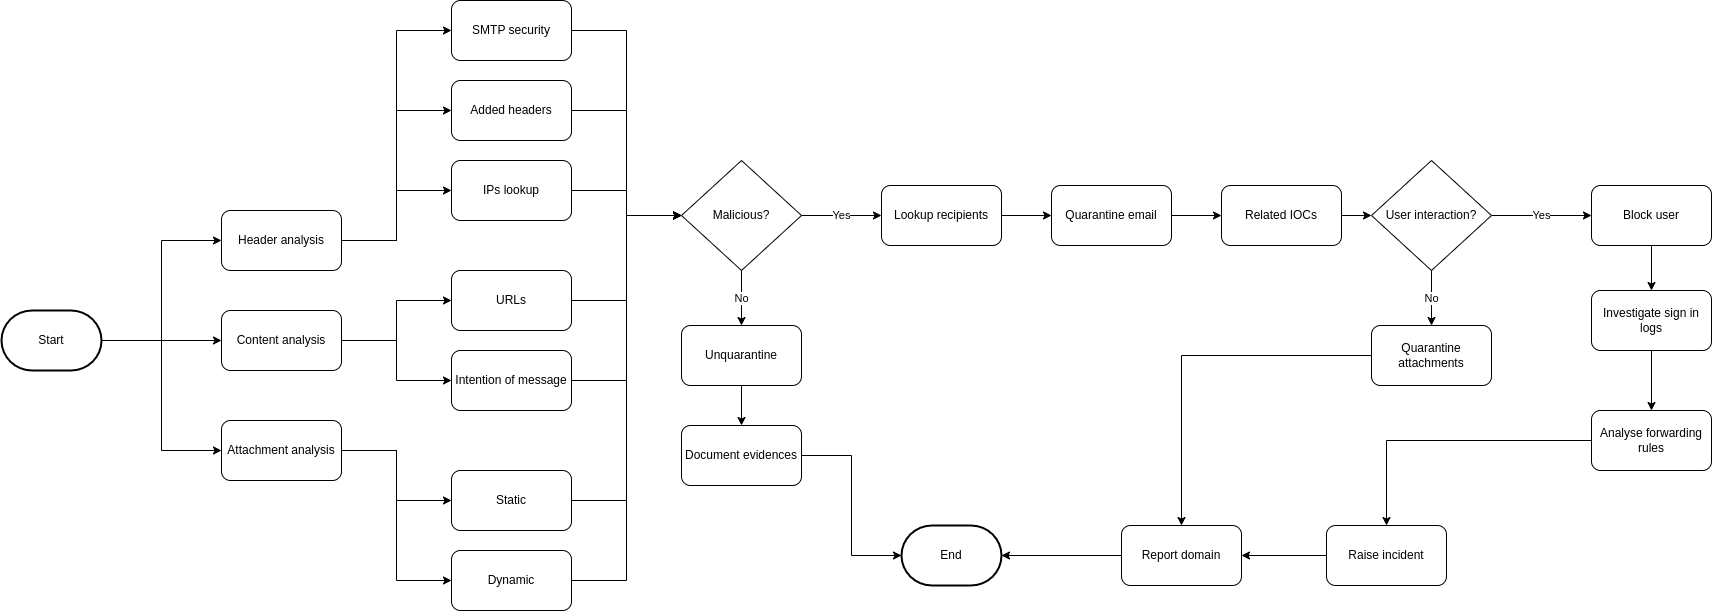

The diagram above was exported from draw.io. Its source (the exported page's mxGraphModel, read from the mxfile embedded in the PNG):
<mxGraphModel dx="2284" dy="1902" grid="1" gridSize="10" guides="1" tooltips="1" connect="1" arrows="1" fold="1" page="1" pageScale="1" pageWidth="850" pageHeight="1100" math="0" shadow="0">
  <root>
    <mxCell id="0" />
    <mxCell id="1" parent="0" />
    <mxCell id="6EEIlO3GM95Kz8tlqV_y-7" style="edgeStyle=orthogonalEdgeStyle;rounded=0;orthogonalLoop=1;jettySize=auto;html=1;entryX=0;entryY=0.5;entryDx=0;entryDy=0;" edge="1" parent="1" source="6EEIlO3GM95Kz8tlqV_y-2" target="6EEIlO3GM95Kz8tlqV_y-4">
      <mxGeometry relative="1" as="geometry" />
    </mxCell>
    <mxCell id="6EEIlO3GM95Kz8tlqV_y-8" style="edgeStyle=orthogonalEdgeStyle;rounded=0;orthogonalLoop=1;jettySize=auto;html=1;entryX=0;entryY=0.5;entryDx=0;entryDy=0;" edge="1" parent="1" source="6EEIlO3GM95Kz8tlqV_y-2" target="6EEIlO3GM95Kz8tlqV_y-5">
      <mxGeometry relative="1" as="geometry" />
    </mxCell>
    <mxCell id="6EEIlO3GM95Kz8tlqV_y-9" style="edgeStyle=orthogonalEdgeStyle;rounded=0;orthogonalLoop=1;jettySize=auto;html=1;entryX=0;entryY=0.5;entryDx=0;entryDy=0;" edge="1" parent="1" source="6EEIlO3GM95Kz8tlqV_y-2" target="6EEIlO3GM95Kz8tlqV_y-6">
      <mxGeometry relative="1" as="geometry" />
    </mxCell>
    <mxCell id="6EEIlO3GM95Kz8tlqV_y-2" value="Start" style="strokeWidth=2;html=1;shape=mxgraph.flowchart.terminator;whiteSpace=wrap;" vertex="1" parent="1">
      <mxGeometry x="-170" y="90" width="100" height="60" as="geometry" />
    </mxCell>
    <mxCell id="6EEIlO3GM95Kz8tlqV_y-3" value="End" style="strokeWidth=2;html=1;shape=mxgraph.flowchart.terminator;whiteSpace=wrap;" vertex="1" parent="1">
      <mxGeometry x="730" y="305" width="100" height="60" as="geometry" />
    </mxCell>
    <mxCell id="6EEIlO3GM95Kz8tlqV_y-17" style="edgeStyle=orthogonalEdgeStyle;rounded=0;orthogonalLoop=1;jettySize=auto;html=1;entryX=0;entryY=0.5;entryDx=0;entryDy=0;entryPerimeter=0;" edge="1" parent="1" source="6EEIlO3GM95Kz8tlqV_y-4" target="6EEIlO3GM95Kz8tlqV_y-10">
      <mxGeometry relative="1" as="geometry">
        <mxPoint x="270" y="-190" as="targetPoint" />
      </mxGeometry>
    </mxCell>
    <mxCell id="6EEIlO3GM95Kz8tlqV_y-18" style="edgeStyle=orthogonalEdgeStyle;rounded=0;orthogonalLoop=1;jettySize=auto;html=1;entryX=0;entryY=0.5;entryDx=0;entryDy=0;" edge="1" parent="1" source="6EEIlO3GM95Kz8tlqV_y-4" target="6EEIlO3GM95Kz8tlqV_y-12">
      <mxGeometry relative="1" as="geometry" />
    </mxCell>
    <mxCell id="6EEIlO3GM95Kz8tlqV_y-19" style="edgeStyle=orthogonalEdgeStyle;rounded=0;orthogonalLoop=1;jettySize=auto;html=1;entryX=0;entryY=0.5;entryDx=0;entryDy=0;" edge="1" parent="1" source="6EEIlO3GM95Kz8tlqV_y-4" target="6EEIlO3GM95Kz8tlqV_y-11">
      <mxGeometry relative="1" as="geometry" />
    </mxCell>
    <mxCell id="6EEIlO3GM95Kz8tlqV_y-4" value="Header analysis" style="rounded=1;whiteSpace=wrap;html=1;" vertex="1" parent="1">
      <mxGeometry x="50" y="-10" width="120" height="60" as="geometry" />
    </mxCell>
    <mxCell id="6EEIlO3GM95Kz8tlqV_y-20" style="edgeStyle=orthogonalEdgeStyle;rounded=0;orthogonalLoop=1;jettySize=auto;html=1;" edge="1" parent="1" source="6EEIlO3GM95Kz8tlqV_y-5" target="6EEIlO3GM95Kz8tlqV_y-14">
      <mxGeometry relative="1" as="geometry" />
    </mxCell>
    <mxCell id="6EEIlO3GM95Kz8tlqV_y-21" style="edgeStyle=orthogonalEdgeStyle;rounded=0;orthogonalLoop=1;jettySize=auto;html=1;entryX=0;entryY=0.5;entryDx=0;entryDy=0;" edge="1" parent="1" source="6EEIlO3GM95Kz8tlqV_y-5" target="6EEIlO3GM95Kz8tlqV_y-13">
      <mxGeometry relative="1" as="geometry" />
    </mxCell>
    <mxCell id="6EEIlO3GM95Kz8tlqV_y-5" value="Content analysis" style="rounded=1;whiteSpace=wrap;html=1;" vertex="1" parent="1">
      <mxGeometry x="50" y="90" width="120" height="60" as="geometry" />
    </mxCell>
    <mxCell id="6EEIlO3GM95Kz8tlqV_y-22" style="edgeStyle=orthogonalEdgeStyle;rounded=0;orthogonalLoop=1;jettySize=auto;html=1;entryX=0;entryY=0.5;entryDx=0;entryDy=0;" edge="1" parent="1" source="6EEIlO3GM95Kz8tlqV_y-6" target="6EEIlO3GM95Kz8tlqV_y-16">
      <mxGeometry relative="1" as="geometry" />
    </mxCell>
    <mxCell id="6EEIlO3GM95Kz8tlqV_y-23" style="edgeStyle=orthogonalEdgeStyle;rounded=0;orthogonalLoop=1;jettySize=auto;html=1;entryX=0;entryY=0.5;entryDx=0;entryDy=0;" edge="1" parent="1" source="6EEIlO3GM95Kz8tlqV_y-6" target="6EEIlO3GM95Kz8tlqV_y-15">
      <mxGeometry relative="1" as="geometry" />
    </mxCell>
    <mxCell id="6EEIlO3GM95Kz8tlqV_y-6" value="Attachment analysis" style="rounded=1;whiteSpace=wrap;html=1;" vertex="1" parent="1">
      <mxGeometry x="50" y="200" width="120" height="60" as="geometry" />
    </mxCell>
    <mxCell id="6EEIlO3GM95Kz8tlqV_y-25" style="edgeStyle=orthogonalEdgeStyle;rounded=0;orthogonalLoop=1;jettySize=auto;html=1;entryX=0;entryY=0.5;entryDx=0;entryDy=0;" edge="1" parent="1" source="6EEIlO3GM95Kz8tlqV_y-10" target="6EEIlO3GM95Kz8tlqV_y-24">
      <mxGeometry relative="1" as="geometry" />
    </mxCell>
    <mxCell id="6EEIlO3GM95Kz8tlqV_y-10" value="SMTP security" style="rounded=1;whiteSpace=wrap;html=1;" vertex="1" parent="1">
      <mxGeometry x="280" y="-220" width="120" height="60" as="geometry" />
    </mxCell>
    <mxCell id="6EEIlO3GM95Kz8tlqV_y-27" style="edgeStyle=orthogonalEdgeStyle;rounded=0;orthogonalLoop=1;jettySize=auto;html=1;entryX=0;entryY=0.5;entryDx=0;entryDy=0;" edge="1" parent="1" source="6EEIlO3GM95Kz8tlqV_y-11" target="6EEIlO3GM95Kz8tlqV_y-24">
      <mxGeometry relative="1" as="geometry" />
    </mxCell>
    <mxCell id="6EEIlO3GM95Kz8tlqV_y-11" value="IPs lookup" style="rounded=1;whiteSpace=wrap;html=1;" vertex="1" parent="1">
      <mxGeometry x="280" y="-60" width="120" height="60" as="geometry" />
    </mxCell>
    <mxCell id="6EEIlO3GM95Kz8tlqV_y-26" style="edgeStyle=orthogonalEdgeStyle;rounded=0;orthogonalLoop=1;jettySize=auto;html=1;entryX=0;entryY=0.5;entryDx=0;entryDy=0;" edge="1" parent="1" source="6EEIlO3GM95Kz8tlqV_y-12" target="6EEIlO3GM95Kz8tlqV_y-24">
      <mxGeometry relative="1" as="geometry" />
    </mxCell>
    <mxCell id="6EEIlO3GM95Kz8tlqV_y-12" value="Added headers" style="rounded=1;whiteSpace=wrap;html=1;" vertex="1" parent="1">
      <mxGeometry x="280" y="-140" width="120" height="60" as="geometry" />
    </mxCell>
    <mxCell id="6EEIlO3GM95Kz8tlqV_y-29" style="edgeStyle=orthogonalEdgeStyle;rounded=0;orthogonalLoop=1;jettySize=auto;html=1;entryX=0;entryY=0.5;entryDx=0;entryDy=0;" edge="1" parent="1" source="6EEIlO3GM95Kz8tlqV_y-13" target="6EEIlO3GM95Kz8tlqV_y-24">
      <mxGeometry relative="1" as="geometry" />
    </mxCell>
    <mxCell id="6EEIlO3GM95Kz8tlqV_y-13" value="Intention of message" style="rounded=1;whiteSpace=wrap;html=1;" vertex="1" parent="1">
      <mxGeometry x="280" y="130" width="120" height="60" as="geometry" />
    </mxCell>
    <mxCell id="6EEIlO3GM95Kz8tlqV_y-28" style="edgeStyle=orthogonalEdgeStyle;rounded=0;orthogonalLoop=1;jettySize=auto;html=1;entryX=0;entryY=0.5;entryDx=0;entryDy=0;" edge="1" parent="1" source="6EEIlO3GM95Kz8tlqV_y-14" target="6EEIlO3GM95Kz8tlqV_y-24">
      <mxGeometry relative="1" as="geometry" />
    </mxCell>
    <mxCell id="6EEIlO3GM95Kz8tlqV_y-14" value="URLs" style="rounded=1;whiteSpace=wrap;html=1;" vertex="1" parent="1">
      <mxGeometry x="280" y="50" width="120" height="60" as="geometry" />
    </mxCell>
    <mxCell id="6EEIlO3GM95Kz8tlqV_y-31" style="edgeStyle=orthogonalEdgeStyle;rounded=0;orthogonalLoop=1;jettySize=auto;html=1;entryX=0;entryY=0.5;entryDx=0;entryDy=0;" edge="1" parent="1" source="6EEIlO3GM95Kz8tlqV_y-15" target="6EEIlO3GM95Kz8tlqV_y-24">
      <mxGeometry relative="1" as="geometry" />
    </mxCell>
    <mxCell id="6EEIlO3GM95Kz8tlqV_y-15" value="Dynamic" style="rounded=1;whiteSpace=wrap;html=1;" vertex="1" parent="1">
      <mxGeometry x="280" y="330" width="120" height="60" as="geometry" />
    </mxCell>
    <mxCell id="6EEIlO3GM95Kz8tlqV_y-30" style="edgeStyle=orthogonalEdgeStyle;rounded=0;orthogonalLoop=1;jettySize=auto;html=1;entryX=0;entryY=0.5;entryDx=0;entryDy=0;" edge="1" parent="1" source="6EEIlO3GM95Kz8tlqV_y-16" target="6EEIlO3GM95Kz8tlqV_y-24">
      <mxGeometry relative="1" as="geometry" />
    </mxCell>
    <mxCell id="6EEIlO3GM95Kz8tlqV_y-16" value="Static" style="rounded=1;whiteSpace=wrap;html=1;" vertex="1" parent="1">
      <mxGeometry x="280" y="250" width="120" height="60" as="geometry" />
    </mxCell>
    <mxCell id="6EEIlO3GM95Kz8tlqV_y-33" value="No" style="edgeStyle=orthogonalEdgeStyle;rounded=0;orthogonalLoop=1;jettySize=auto;html=1;" edge="1" parent="1" source="6EEIlO3GM95Kz8tlqV_y-24" target="6EEIlO3GM95Kz8tlqV_y-32">
      <mxGeometry relative="1" as="geometry" />
    </mxCell>
    <mxCell id="6EEIlO3GM95Kz8tlqV_y-35" value="Yes" style="edgeStyle=orthogonalEdgeStyle;rounded=0;orthogonalLoop=1;jettySize=auto;html=1;" edge="1" parent="1" source="6EEIlO3GM95Kz8tlqV_y-24" target="6EEIlO3GM95Kz8tlqV_y-34">
      <mxGeometry relative="1" as="geometry" />
    </mxCell>
    <mxCell id="6EEIlO3GM95Kz8tlqV_y-24" value="Malicious?" style="rhombus;whiteSpace=wrap;html=1;" vertex="1" parent="1">
      <mxGeometry x="510" y="-60" width="120" height="110" as="geometry" />
    </mxCell>
    <mxCell id="6EEIlO3GM95Kz8tlqV_y-39" value="" style="edgeStyle=orthogonalEdgeStyle;rounded=0;orthogonalLoop=1;jettySize=auto;html=1;" edge="1" parent="1" source="6EEIlO3GM95Kz8tlqV_y-32" target="6EEIlO3GM95Kz8tlqV_y-38">
      <mxGeometry relative="1" as="geometry" />
    </mxCell>
    <mxCell id="6EEIlO3GM95Kz8tlqV_y-32" value="Unquarantine" style="rounded=1;whiteSpace=wrap;html=1;" vertex="1" parent="1">
      <mxGeometry x="510" y="105" width="120" height="60" as="geometry" />
    </mxCell>
    <mxCell id="6EEIlO3GM95Kz8tlqV_y-37" value="" style="edgeStyle=orthogonalEdgeStyle;rounded=0;orthogonalLoop=1;jettySize=auto;html=1;" edge="1" parent="1" source="6EEIlO3GM95Kz8tlqV_y-34" target="6EEIlO3GM95Kz8tlqV_y-36">
      <mxGeometry relative="1" as="geometry" />
    </mxCell>
    <mxCell id="6EEIlO3GM95Kz8tlqV_y-34" value="Lookup recipients" style="rounded=1;whiteSpace=wrap;html=1;" vertex="1" parent="1">
      <mxGeometry x="710" y="-35" width="120" height="60" as="geometry" />
    </mxCell>
    <mxCell id="6EEIlO3GM95Kz8tlqV_y-42" value="" style="edgeStyle=orthogonalEdgeStyle;rounded=0;orthogonalLoop=1;jettySize=auto;html=1;" edge="1" parent="1" source="6EEIlO3GM95Kz8tlqV_y-36" target="6EEIlO3GM95Kz8tlqV_y-41">
      <mxGeometry relative="1" as="geometry" />
    </mxCell>
    <mxCell id="6EEIlO3GM95Kz8tlqV_y-36" value="Quarantine email" style="rounded=1;whiteSpace=wrap;html=1;" vertex="1" parent="1">
      <mxGeometry x="880" y="-35" width="120" height="60" as="geometry" />
    </mxCell>
    <mxCell id="6EEIlO3GM95Kz8tlqV_y-40" style="edgeStyle=orthogonalEdgeStyle;rounded=0;orthogonalLoop=1;jettySize=auto;html=1;entryX=0;entryY=0.5;entryDx=0;entryDy=0;entryPerimeter=0;" edge="1" parent="1" source="6EEIlO3GM95Kz8tlqV_y-38" target="6EEIlO3GM95Kz8tlqV_y-3">
      <mxGeometry relative="1" as="geometry" />
    </mxCell>
    <mxCell id="6EEIlO3GM95Kz8tlqV_y-38" value="Document evidences" style="rounded=1;whiteSpace=wrap;html=1;" vertex="1" parent="1">
      <mxGeometry x="510" y="205" width="120" height="60" as="geometry" />
    </mxCell>
    <mxCell id="6EEIlO3GM95Kz8tlqV_y-47" style="edgeStyle=orthogonalEdgeStyle;rounded=0;orthogonalLoop=1;jettySize=auto;html=1;" edge="1" parent="1" source="6EEIlO3GM95Kz8tlqV_y-41" target="6EEIlO3GM95Kz8tlqV_y-46">
      <mxGeometry relative="1" as="geometry" />
    </mxCell>
    <mxCell id="6EEIlO3GM95Kz8tlqV_y-41" value="Related IOCs" style="rounded=1;whiteSpace=wrap;html=1;" vertex="1" parent="1">
      <mxGeometry x="1050" y="-35" width="120" height="60" as="geometry" />
    </mxCell>
    <mxCell id="6EEIlO3GM95Kz8tlqV_y-60" value="" style="edgeStyle=orthogonalEdgeStyle;rounded=0;orthogonalLoop=1;jettySize=auto;html=1;" edge="1" parent="1" source="6EEIlO3GM95Kz8tlqV_y-43" target="6EEIlO3GM95Kz8tlqV_y-59">
      <mxGeometry relative="1" as="geometry" />
    </mxCell>
    <mxCell id="6EEIlO3GM95Kz8tlqV_y-43" value="Quarantine attachments" style="rounded=1;whiteSpace=wrap;html=1;" vertex="1" parent="1">
      <mxGeometry x="1200" y="105" width="120" height="60" as="geometry" />
    </mxCell>
    <mxCell id="6EEIlO3GM95Kz8tlqV_y-54" value="" style="edgeStyle=orthogonalEdgeStyle;rounded=0;orthogonalLoop=1;jettySize=auto;html=1;" edge="1" parent="1" source="6EEIlO3GM95Kz8tlqV_y-45" target="6EEIlO3GM95Kz8tlqV_y-48">
      <mxGeometry relative="1" as="geometry" />
    </mxCell>
    <mxCell id="6EEIlO3GM95Kz8tlqV_y-45" value="Block user" style="rounded=1;whiteSpace=wrap;html=1;" vertex="1" parent="1">
      <mxGeometry x="1420" y="-35" width="120" height="60" as="geometry" />
    </mxCell>
    <mxCell id="6EEIlO3GM95Kz8tlqV_y-52" value="Yes" style="edgeStyle=orthogonalEdgeStyle;rounded=0;orthogonalLoop=1;jettySize=auto;html=1;" edge="1" parent="1" source="6EEIlO3GM95Kz8tlqV_y-46" target="6EEIlO3GM95Kz8tlqV_y-45">
      <mxGeometry relative="1" as="geometry" />
    </mxCell>
    <mxCell id="6EEIlO3GM95Kz8tlqV_y-53" value="No" style="edgeStyle=orthogonalEdgeStyle;rounded=0;orthogonalLoop=1;jettySize=auto;html=1;exitX=0.5;exitY=1;exitDx=0;exitDy=0;" edge="1" parent="1" source="6EEIlO3GM95Kz8tlqV_y-46" target="6EEIlO3GM95Kz8tlqV_y-43">
      <mxGeometry relative="1" as="geometry">
        <Array as="points">
          <mxPoint x="1260" y="120" />
          <mxPoint x="1260" y="120" />
        </Array>
      </mxGeometry>
    </mxCell>
    <mxCell id="6EEIlO3GM95Kz8tlqV_y-46" value="User interaction?" style="rhombus;whiteSpace=wrap;html=1;" vertex="1" parent="1">
      <mxGeometry x="1200" y="-60" width="120" height="110" as="geometry" />
    </mxCell>
    <mxCell id="6EEIlO3GM95Kz8tlqV_y-55" value="" style="edgeStyle=orthogonalEdgeStyle;rounded=0;orthogonalLoop=1;jettySize=auto;html=1;" edge="1" parent="1" source="6EEIlO3GM95Kz8tlqV_y-48" target="6EEIlO3GM95Kz8tlqV_y-49">
      <mxGeometry relative="1" as="geometry" />
    </mxCell>
    <mxCell id="6EEIlO3GM95Kz8tlqV_y-48" value="Investigate sign in logs" style="rounded=1;whiteSpace=wrap;html=1;" vertex="1" parent="1">
      <mxGeometry x="1420" y="70" width="120" height="60" as="geometry" />
    </mxCell>
    <mxCell id="6EEIlO3GM95Kz8tlqV_y-56" value="" style="edgeStyle=orthogonalEdgeStyle;rounded=0;orthogonalLoop=1;jettySize=auto;html=1;" edge="1" parent="1" source="6EEIlO3GM95Kz8tlqV_y-49" target="6EEIlO3GM95Kz8tlqV_y-50">
      <mxGeometry relative="1" as="geometry" />
    </mxCell>
    <mxCell id="6EEIlO3GM95Kz8tlqV_y-49" value="Analyse forwarding rules" style="rounded=1;whiteSpace=wrap;html=1;" vertex="1" parent="1">
      <mxGeometry x="1420" y="190" width="120" height="60" as="geometry" />
    </mxCell>
    <mxCell id="6EEIlO3GM95Kz8tlqV_y-61" value="" style="edgeStyle=orthogonalEdgeStyle;rounded=0;orthogonalLoop=1;jettySize=auto;html=1;" edge="1" parent="1" source="6EEIlO3GM95Kz8tlqV_y-50" target="6EEIlO3GM95Kz8tlqV_y-59">
      <mxGeometry relative="1" as="geometry" />
    </mxCell>
    <mxCell id="6EEIlO3GM95Kz8tlqV_y-50" value="Raise incident" style="rounded=1;whiteSpace=wrap;html=1;" vertex="1" parent="1">
      <mxGeometry x="1155" y="305" width="120" height="60" as="geometry" />
    </mxCell>
    <mxCell id="6EEIlO3GM95Kz8tlqV_y-62" style="edgeStyle=orthogonalEdgeStyle;rounded=0;orthogonalLoop=1;jettySize=auto;html=1;" edge="1" parent="1" source="6EEIlO3GM95Kz8tlqV_y-59" target="6EEIlO3GM95Kz8tlqV_y-3">
      <mxGeometry relative="1" as="geometry" />
    </mxCell>
    <mxCell id="6EEIlO3GM95Kz8tlqV_y-59" value="Report domain" style="rounded=1;whiteSpace=wrap;html=1;" vertex="1" parent="1">
      <mxGeometry x="950" y="305" width="120" height="60" as="geometry" />
    </mxCell>
  </root>
</mxGraphModel>